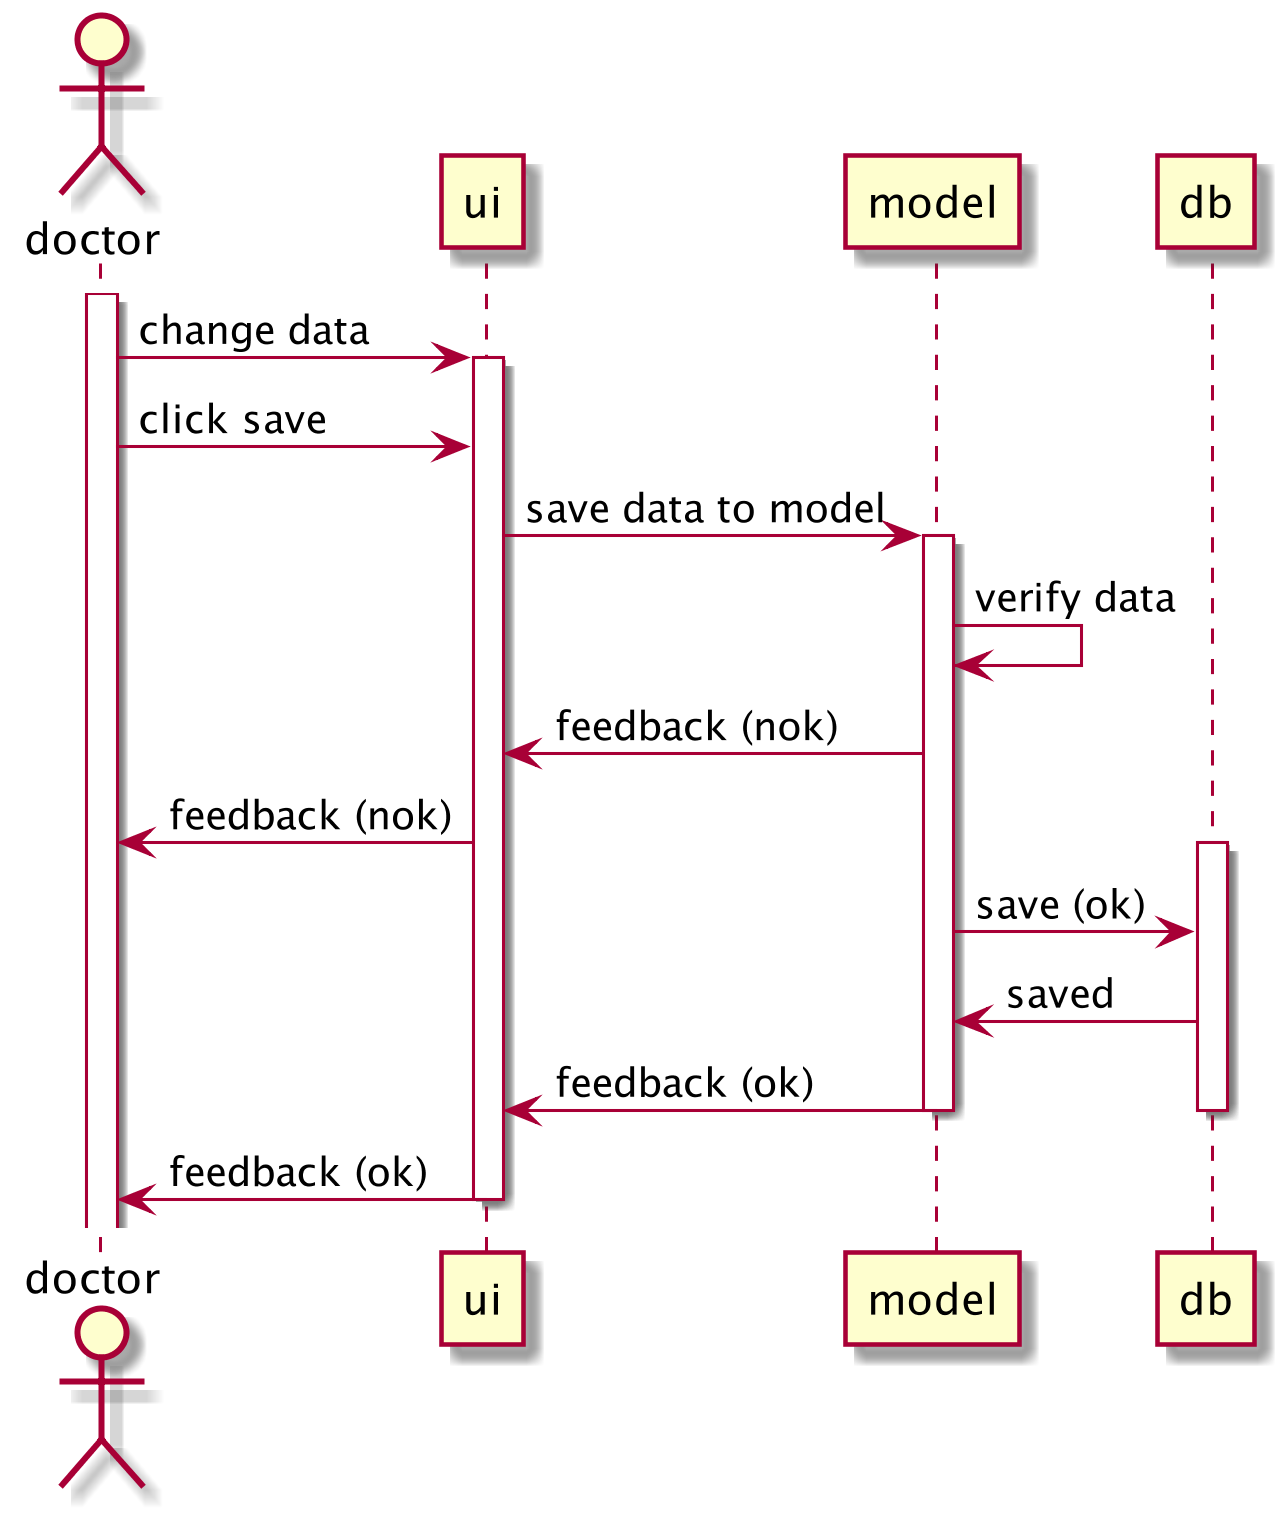

The diagram above was rendered by PlantUML. Its source (embedded in the PNG):
@startuml
scale 1500x1500
actor doctor
participant ui
participant model
participant db

activate doctor
doctor -> ui: change data
activate ui
doctor -> ui: click save
ui -> model: save data to model
activate model
model -> model: verify data
model -> ui: feedback (nok)
ui -> doctor: feedback (nok)
activate db
model -> db: save (ok)
db -> model: saved
model -> ui: feedback (ok)
deactivate model
deactivate db
ui -> doctor: feedback (ok)
deactivate ui
@enduml